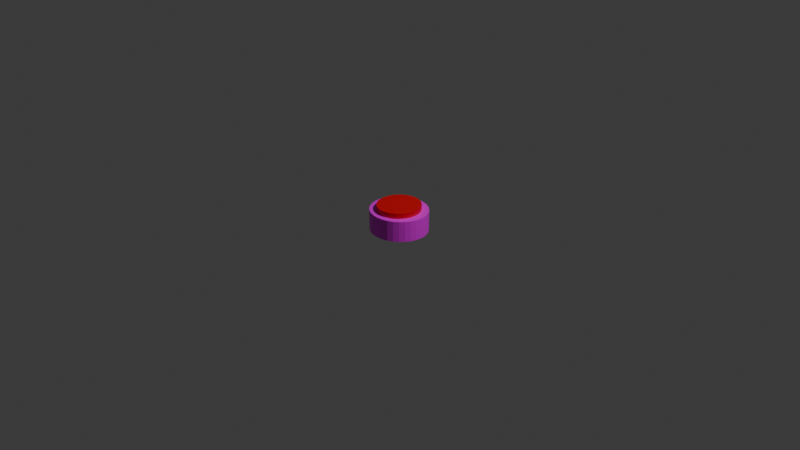 # Source: button.blend  (saved by Blender 5.2.44; exported with 4.5.12 LTS)
import bpy
from mathutils import Matrix  # noqa: F401  (used for matrix-valued properties, if any)

bpy.ops.wm.read_factory_settings(use_empty=True)
scene = bpy.context.scene
scene.name = 'Scene'

# ---- collections
col_collection = bpy.data.collections.new('Collection'); scene.collection.children.link(col_collection)

# ---- images (referenced by path relative to the original .blend; pixels are not part of the script)
import os
ASSET_DIR = os.environ.get("B2B_ASSET_DIR", "")  # directory of the original .blend (textures are referenced by path, not embedded)
HERE = os.path.dirname(os.path.abspath(__file__))  # packed textures are extracted next to this script under _unpacked/

def load_image(name, relpath, width, height, colorspace="sRGB"):
    """Load a texture the original file referenced (path relative to the .blend, or extracted next to this script)."""
    p = next((c for c in (os.path.join(HERE, relpath), os.path.join(ASSET_DIR, relpath)) if relpath and os.path.exists(c)), "")
    if p:
        img = bpy.data.images.load(p, check_existing=True)
        img.name = name
    else:  # same state as the original file: an image datablock whose file is absent (Cycles renders it pink)
        img = bpy.data.images.new(name, width, height)
        img.source = "FILE"
        img.filepath = "//" + (relpath or name)
    img.colorspace_settings.name = colorspace
    return img
img_360_f_293158288_9czq91nfbda6rkzxq1iqjwmheaqkhufh_jpg = load_image('360_F_293158288_9czq91NFbdA6rkZxQ1iQjWMHEAqKHuFH.jpg', '360_F_293158288_9czq91NFbdA6rkZxQ1iQjWMHEAqKHuFH.jpg', 1024, 1024, 'sRGB')

# ---- materials (node trees are filled in below, after node groups)
mat_material = bpy.data.materials.new('Material')
mat_material.alpha_threshold = 0.0
mat_material.use_backface_culling_lightprobe_volume = False
mat_material.roughness = 0.5
mat_material.line_color = (0.0, 0.0, 0.0, 1.0)
mat_material_001 = bpy.data.materials.new('Material.001')
mat_material_001.diffuse_color = (0.8, 0.00484, 0.001666, 1.0)

# ---- material node trees
mat_material.use_nodes = True; mat_material.node_tree.nodes.clear()
_N = mat_material.node_tree.nodes; _L = mat_material.node_tree.links
n0 = _N.new('ShaderNodeOutputMaterial'); n0.name = 'Material Output'; n0.location = (200, 100)
n1 = _N.new('ShaderNodeBsdfPrincipled'); n1.name = 'Principled BSDF'; n1.location = (-200, 100)
n1.inputs[10].default_value = 0.005
n2 = _N.new('ShaderNodeTexImage'); n2.name = 'Image Texture'; n2.location = (-490, 80)
n2.image = img_360_f_293158288_9czq91nfbda6rkzxq1iqjwmheaqkhufh_jpg
n3 = _N.new('ShaderNodeTexCoord'); n3.name = 'Texture Coordinate'; n3.location = (-915, 255)
n4 = _N.new('ShaderNodeMapping'); n4.name = 'Mapping'; n4.location = (-717, 123)
n4.inputs[3].default_value = (2.0, 2.0, 2.0)
_L.new(n1.outputs[0], n0.inputs[0])
_L.new(n2.outputs[0], n1.inputs[0])
_L.new(n3.outputs[4], n4.inputs[0])
_L.new(n4.outputs[0], n2.inputs[0])
n0.is_active_output = True
mat_material_001.use_nodes = True; mat_material_001.node_tree.nodes.clear()
_N = mat_material_001.node_tree.nodes; _L = mat_material_001.node_tree.links
n0 = _N.new('ShaderNodeBsdfPrincipled'); n0.name = 'Principled BSDF'; n0.location = (-200, 100)
n0.inputs[0].default_value = (0.8, 0.0, 0.003998, 1.0)
n0.inputs[10].default_value = 0.005
n1 = _N.new('ShaderNodeOutputMaterial'); n1.name = 'Material Output'; n1.location = (200, 100)
_L.new(n0.outputs[0], n1.inputs[0])
n1.is_active_output = True

# ---- world
world_world = bpy.data.worlds.new('World'); scene.world = world_world
world_world.use_nodes = True; world_world.node_tree.nodes.clear()
_N = world_world.node_tree.nodes; _L = world_world.node_tree.links
n0 = _N.new('ShaderNodeOutputWorld'); n0.name = 'World Output'; n0.location = (200, 100)
n1 = _N.new('ShaderNodeBackground'); n1.name = 'Background'; n1.location = (-200, 100)
n1.inputs[0].default_value = (0.05088, 0.05088, 0.05088, 1.0)
_L.new(n1.outputs[0], n0.inputs[0])
n0.is_active_output = True
world_world.color = (0.05088, 0.05088, 0.05088)
world_world.sun_shadow_jitter_overblur = 0.0

# ---- cameras
cam_camera = bpy.data.cameras.new('Camera')
cam_camera.clip_end = 100.0
cam_camera.ortho_scale = 7.314

# ---- lights
light_light = bpy.data.lights.new('Light', 'POINT')
light_light.energy = 1000.0
light_light.shadow_soft_size = 0.1

# ---- meshes
me_cube = bpy.data.meshes.new('Cube')
me_cube.from_pydata([(0.2201, -0.2092, 0.1096), (0.2201, -0.2092, -0.1096), (0.2588, -0.1643, 0.1096), (-0.06073, 0.2901, 0.1096), (0.2588, -0.1643, -0.1096), (-0.06073, 0.2901, -0.1096), (0.2876, -0.1132, 0.1096), (-0.1191, 0.2733, 0.1096), (0.2876, -0.1132, -0.1096), (-0.1191, 0.2733, -0.1096), (0.3053, -0.05771, 0.1096), (-0.1729, 0.246, 0.1096), (0.3053, -0.05771, -0.1096), (-0.1729, 0.246, -0.1096), (0.3113, 1.112e-09, 0.1096), (-0.2201, 0.2092, 0.1096), (-0.2201, 0.2092, -0.1096), (-0.2588, 0.1643, 0.1096), (-0.2588, 0.1643, -0.1096), (-0.2876, 0.1132, 0.1096), (-0.2876, 0.1132, -0.1096), (-0.3053, 0.05771, 0.1096), (0.3113, 1.112e-09, -0.1096), (-0.3053, 0.05771, -0.1096), (0.3053, 0.05771, 0.1096), (-0.3113, 1.112e-09, 0.1096), (0.3053, 0.05771, -0.1096), (-0.3113, 1.112e-09, -0.1096), (0.2876, 0.1132, 0.1096), (-0.3053, -0.05771, 0.1096), (0.2876, 0.1132, -0.1096), (-0.3053, -0.05771, -0.1096), (-0.2876, -0.1132, 0.1096), (-0.2876, -0.1132, -0.1096), (-0.2588, -0.1643, 0.1096), (-0.2588, -0.1643, -0.1096), (-0.2201, -0.2092, 0.1096), (-0.2201, -0.2092, -0.1096), (0.2588, 0.1643, 0.1096), (-0.1729, -0.246, 0.1096), (0.2588, 0.1643, -0.1096), (-0.1729, -0.246, -0.1096), (0.2201, 0.2092, 0.1096), (-0.1191, -0.2733, 0.1096), (0.2201, 0.2092, -0.1096), (-0.1191, -0.2733, -0.1096), (0.1729, 0.246, 0.1096), (-0.06073, -0.2901, 0.1096), (0.1729, 0.246, -0.1096), (-0.06073, -0.2901, -0.1096), (0.1191, 0.2733, 0.1096), (3.203e-09, -0.2958, 0.1096), (0.1191, 0.2733, -0.1096), (3.203e-09, -0.2958, -0.1096), (0.06073, 0.2901, 0.1096), (0.06073, -0.2901, 0.1096), (0.06073, 0.2901, -0.1096), (0.06073, -0.2901, -0.1096), (3.203e-09, 0.2958, 0.1096), (0.1191, -0.2733, 0.1096), (3.203e-09, 0.2958, -0.1096), (0.1191, -0.2733, -0.1096), (3.203e-09, 1.112e-09, 0.1096), (0.1729, -0.246, 0.1096), (3.203e-09, 1.112e-09, -0.1096), (0.1729, -0.246, -0.1096), (9.831e-10, -0.002315, -0.08303), (9.831e-10, -0.002315, 0.1644), (9.831e-10, 0.2303, -0.08303), (9.831e-10, 0.2303, 0.1644), (0.04421, 0.2258, -0.08303), (0.04421, 0.2258, 0.1644), (0.08672, 0.2126, -0.08303), (0.08672, 0.2126, 0.1644), (0.1259, 0.1911, -0.08303), (0.1259, 0.1911, 0.1644), (0.1602, 0.1622, -0.08303), (0.1602, 0.1622, 0.1644), (0.1884, 0.1269, -0.08303), (0.1884, 0.1269, 0.1644), (0.2094, 0.0867, -0.08303), (0.2094, 0.0867, 0.1644), (0.2223, 0.04306, -0.08303), (0.2223, 0.04306, 0.1644), (0.2266, -0.002315, -0.08303), (0.2266, -0.002315, 0.1644), (0.2223, -0.04769, -0.08303), (0.2223, -0.04769, 0.1644), (0.2094, -0.09133, -0.08303), (0.2094, -0.09133, 0.1644), (0.1884, -0.1315, -0.08303), (0.1884, -0.1315, 0.1644), (0.1602, -0.1668, -0.08303), (0.1602, -0.1668, 0.1644), (0.1259, -0.1957, -0.08303), (0.1259, -0.1957, 0.1644), (0.08672, -0.2172, -0.08303), (0.08672, -0.2172, 0.1644), (0.04421, -0.2305, -0.08303), (0.04421, -0.2305, 0.1644), (9.831e-10, -0.2349, -0.08303), (9.831e-10, -0.2349, 0.1644), (-0.04421, -0.2305, -0.08303), (-0.04421, -0.2305, 0.1644), (-0.08672, -0.2172, -0.08303), (-0.08672, -0.2172, 0.1644), (-0.1259, -0.1957, -0.08303), (-0.1259, -0.1957, 0.1644), (-0.1602, -0.1668, -0.08303), (-0.1602, -0.1668, 0.1644), (-0.1884, -0.1315, -0.08303), (-0.1884, -0.1315, 0.1644), (-0.2094, -0.09133, -0.08303), (-0.2094, -0.09133, 0.1644), (-0.2223, -0.04769, -0.08303), (-0.2223, -0.04769, 0.1644), (-0.2266, -0.002315, -0.08303), (-0.2266, -0.002315, 0.1644), (-0.2223, 0.04306, -0.08303), (-0.2223, 0.04306, 0.1644), (-0.2094, 0.0867, -0.08303), (-0.2094, 0.0867, 0.1644), (-0.1884, 0.1269, -0.08303), (-0.1884, 0.1269, 0.1644), (-0.1602, 0.1622, -0.08303), (-0.1602, 0.1622, 0.1644), (-0.1259, 0.1911, -0.08303), (-0.1259, 0.1911, 0.1644), (-0.08672, 0.2126, -0.08303), (-0.08672, 0.2126, 0.1644), (-0.04421, 0.2258, -0.08303), (-0.04421, 0.2258, 0.1644)], [], [(62, 14, 24), (62, 58, 3), (64, 35, 33), (26, 24, 14, 22), (64, 5, 60), (62, 34, 36), (30, 28, 24, 26), (9, 7, 3, 5), (64, 37, 35), (62, 24, 28), (62, 3, 7), (41, 39, 36, 37), (64, 30, 26), (64, 9, 5), (62, 36, 39), (40, 38, 28, 30), (13, 11, 7, 9), (64, 41, 37), (64, 45, 41), (62, 7, 11), (45, 43, 39, 41), (62, 39, 43), (64, 13, 9), (49, 47, 43, 45), (62, 43, 47), (16, 15, 11, 13), (64, 49, 45), (53, 51, 47, 49), (62, 11, 15), (62, 47, 51), (62, 28, 38), (64, 16, 13), (64, 53, 49), (64, 40, 30), (18, 17, 15, 16), (57, 55, 51, 53), (44, 42, 38, 40), (62, 15, 17), (62, 51, 55), (62, 38, 42), (64, 18, 16), (64, 57, 53), (64, 61, 57), (20, 19, 17, 18), (61, 59, 55, 57), (62, 55, 59), (62, 17, 19), (65, 63, 59, 61), (62, 59, 63), (64, 20, 18), (64, 65, 61), (1, 0, 63, 65), (23, 21, 19, 20), (62, 63, 0), (64, 44, 40), (62, 19, 21), (64, 1, 65), (48, 46, 42, 44), (64, 23, 20), (4, 2, 0, 1), (62, 42, 46), (27, 25, 21, 23), (62, 0, 2), (64, 48, 44), (62, 21, 25), (64, 4, 1), (52, 50, 46, 48), (64, 27, 23), (8, 6, 2, 4), (62, 46, 50), (31, 29, 25, 27), (62, 2, 6), (64, 52, 48), (62, 25, 29), (64, 8, 4), (56, 54, 50, 52), (64, 31, 27), (12, 10, 6, 8), (62, 50, 54), (33, 32, 29, 31), (62, 6, 10), (64, 56, 52), (62, 29, 32), (64, 12, 8), (60, 58, 54, 56), (64, 33, 31), (22, 14, 10, 12), (62, 54, 58), (35, 34, 32, 33), (62, 10, 14), (64, 60, 56), (62, 32, 34), (64, 22, 12), (64, 26, 22), (5, 3, 58, 60), (37, 36, 34, 35), (66, 68, 70), (67, 71, 69), (68, 69, 71, 70), (66, 70, 72), (67, 73, 71), (70, 71, 73, 72), (66, 72, 74), (67, 75, 73), (72, 73, 75, 74), (66, 74, 76), (67, 77, 75), (74, 75, 77, 76), (66, 76, 78), (67, 79, 77), (76, 77, 79, 78), (66, 78, 80), (67, 81, 79), (78, 79, 81, 80), (66, 80, 82), (67, 83, 81), (80, 81, 83, 82), (66, 82, 84), (67, 85, 83), (82, 83, 85, 84), (66, 84, 86), (67, 87, 85), (84, 85, 87, 86), (66, 86, 88), (67, 89, 87), (86, 87, 89, 88), (66, 88, 90), (67, 91, 89), (88, 89, 91, 90), (66, 90, 92), (67, 93, 91), (90, 91, 93, 92), (66, 92, 94), (67, 95, 93), (92, 93, 95, 94), (66, 94, 96), (67, 97, 95), (94, 95, 97, 96), (66, 96, 98), (67, 99, 97), (96, 97, 99, 98), (66, 98, 100), (67, 101, 99), (98, 99, 101, 100), (66, 100, 102), (67, 103, 101), (100, 101, 103, 102), (66, 102, 104), (67, 105, 103), (102, 103, 105, 104), (66, 104, 106), (67, 107, 105), (104, 105, 107, 106), (66, 106, 108), (67, 109, 107), (106, 107, 109, 108), (66, 108, 110), (67, 111, 109), (108, 109, 111, 110), (66, 110, 112), (67, 113, 111), (110, 111, 113, 112), (66, 112, 114), (67, 115, 113), (112, 113, 115, 114), (66, 114, 116), (67, 117, 115), (114, 115, 117, 116), (66, 116, 118), (67, 119, 117), (116, 117, 119, 118), (66, 118, 120), (67, 121, 119), (118, 119, 121, 120), (66, 120, 122), (67, 123, 121), (120, 121, 123, 122), (66, 122, 124), (67, 125, 123), (122, 123, 125, 124), (66, 124, 126), (67, 127, 125), (124, 125, 127, 126), (66, 126, 128), (67, 129, 127), (126, 127, 129, 128), (66, 128, 130), (67, 131, 129), (128, 129, 131, 130), (66, 130, 68), (67, 69, 131), (130, 131, 69, 68)])
me_cube.polygons.foreach_set('material_index', [0, 0, 0, 0, 0, 0, 0, 0, 0, 0, 0, 0, 0, 0, 0, 0, 0, 0, 0, 0, 0, 0, 0, 0, 0, 0, 0, 0, 0, 0, 0, 0, 0, 0, 0, 0, 0, 0, 0, 0, 0, 0, 0, 0, 0, 0, 0, 0, 0, 0, 0, 0, 0, 0, 0, 0, 0, 0, 0, 0, 0, 0, 0, 0, 0, 0, 0, 0, 0, 0, 0, 0, 0, 0, 0, 0, 0, 0, 0, 0, 0, 0, 0, 0, 0, 0, 0, 0, 0, 0, 0, 0, 0, 0, 0, 0, 1, 1, 1, 1, 1, 1, 1, 1, 1, 1, 1, 1, 1, 1, 1, 1, 1, 1, 1, 1, 1, 1, 1, 1, 1, 1, 1, 1, 1, 1, 1, 1, 1, 1, 1, 1, 1, 1, 1, 1, 1, 1, 1, 1, 1, 1, 1, 1, 1, 1, 1, 1, 1, 1, 1, 1, 1, 1, 1, 1, 1, 1, 1, 1, 1, 1, 1, 1, 1, 1, 1, 1, 1, 1, 1, 1, 1, 1, 1, 1, 1, 1, 1, 1, 1, 1, 1, 1, 1, 1, 1, 1, 1, 1, 1, 1])
_uv = me_cube.uv_layers.new(name='UVMap')
_uv.uv.foreach_set('vector', [0.25, 0.25, 0.49, 0.25, 0.4854, 0.2968, 0.25, 0.25, 0.25, 0.49, 0.2032, 0.4854, 0.75, 0.25, 0.5504, 0.1167, 0.5283, 0.1582, 1.0, 0.5, 1.0, 1.0, 0.9688, 1.0, 0.9688, 0.5, 0.75, 0.25, 0.7032, 0.4854, 0.75, 0.49, 0.25, 0.25, 0.05045, 0.1167, 0.08029, 0.08029, 0.9688, 0.5, 0.9688, 1.0, 0.9375, 1.0, 0.9375, 0.5, 0.9375, 0.5, 0.9375, 1.0, 0.9062, 1.0, 0.9062, 0.5, 0.75, 0.25, 0.5803, 0.08029, 0.5504, 0.1167, 0.25, 0.25, 0.4854, 0.2968, 0.4717, 0.3418, 0.25, 0.25, 0.2032, 0.4854, 0.1582, 0.4717, 0.9062, 0.5, 0.9062, 1.0, 0.875, 1.0, 0.875, 0.5, 0.75, 0.25, 0.9717, 0.3418, 0.9854, 0.2968, 0.75, 0.25, 0.6582, 0.4717, 0.7032, 0.4854, 0.25, 0.25, 0.08029, 0.08029, 0.1167, 0.05045, 0.875, 0.5, 0.875, 1.0, 0.8438, 1.0, 0.8438, 0.5, 0.8438, 0.5, 0.8438, 1.0, 0.8125, 1.0, 0.8125, 0.5, 0.75, 0.25, 0.6167, 0.05045, 0.5803, 0.08029, 0.75, 0.25, 0.6582, 0.02827, 0.6167, 0.05045, 0.25, 0.25, 0.1582, 0.4717, 0.1167, 0.4496, 0.8125, 0.5, 0.8125, 1.0, 0.7812, 1.0, 0.7812, 0.5, 0.25, 0.25, 0.1167, 0.05045, 0.1582, 0.02827, 0.75, 0.25, 0.6167, 0.4496, 0.6582, 0.4717, 0.7812, 0.5, 0.7812, 1.0, 0.75, 1.0, 0.75, 0.5, 0.25, 0.25, 0.1582, 0.02827, 0.2032, 0.01461, 0.75, 0.5, 0.75, 1.0, 0.7188, 1.0, 0.7188, 0.5, 0.75, 0.25, 0.7032, 0.01461, 0.6582, 0.02827, 0.7188, 0.5, 0.7188, 1.0, 0.6875, 1.0, 0.6875, 0.5, 0.25, 0.25, 0.1167, 0.4496, 0.08029, 0.4197, 0.25, 0.25, 0.2032, 0.01461, 0.25, 0.01, 0.25, 0.25, 0.4717, 0.3418, 0.4496, 0.3833, 0.75, 0.25, 0.5803, 0.4197, 0.6167, 0.4496, 0.75, 0.25, 0.75, 0.01, 0.7032, 0.01461, 0.75, 0.25, 0.9496, 0.3833, 0.9717, 0.3418, 0.6875, 0.5, 0.6875, 1.0, 0.6562, 1.0, 0.6562, 0.5, 0.6562, 0.5, 0.6562, 1.0, 0.625, 1.0, 0.625, 0.5, 0.625, 0.5, 0.625, 1.0, 0.5938, 1.0, 0.5938, 0.5, 0.25, 0.25, 0.08029, 0.4197, 0.05045, 0.3833, 0.25, 0.25, 0.25, 0.01, 0.2968, 0.01461, 0.25, 0.25, 0.4496, 0.3833, 0.4197, 0.4197, 0.75, 0.25, 0.5504, 0.3833, 0.5803, 0.4197, 0.75, 0.25, 0.7968, 0.01461, 0.75, 0.01, 0.75, 0.25, 0.8418, 0.02827, 0.7968, 0.01461, 0.5938, 0.5, 0.5938, 1.0, 0.5625, 1.0, 0.5625, 0.5, 0.5625, 0.5, 0.5625, 1.0, 0.5312, 1.0, 0.5312, 0.5, 0.25, 0.25, 0.2968, 0.01461, 0.3418, 0.02827, 0.25, 0.25, 0.05045, 0.3833, 0.02827, 0.3418, 0.5312, 0.5, 0.5312, 1.0, 0.5, 1.0, 0.5, 0.5, 0.25, 0.25, 0.3418, 0.02827, 0.3833, 0.05045, 0.75, 0.25, 0.5283, 0.3418, 0.5504, 0.3833, 0.75, 0.25, 0.8833, 0.05045, 0.8418, 0.02827, 0.5, 0.5, 0.5, 1.0, 0.4688, 1.0, 0.4688, 0.5, 0.4688, 0.5, 0.4688, 1.0, 0.4375, 1.0, 0.4375, 0.5, 0.25, 0.25, 0.3833, 0.05045, 0.4197, 0.08029, 0.75, 0.25, 0.9197, 0.4197, 0.9496, 0.3833, 0.25, 0.25, 0.02827, 0.3418, 0.01461, 0.2968, 0.75, 0.25, 0.9197, 0.08029, 0.8833, 0.05045, 0.4375, 0.5, 0.4375, 1.0, 0.4062, 1.0, 0.4062, 0.5, 0.75, 0.25, 0.5146, 0.2968, 0.5283, 0.3418, 0.4062, 0.5, 0.4062, 1.0, 0.375, 1.0, 0.375, 0.5, 0.25, 0.25, 0.4197, 0.4197, 0.3833, 0.4496, 0.375, 0.5, 0.375, 1.0, 0.3438, 1.0, 0.3438, 0.5, 0.25, 0.25, 0.4197, 0.08029, 0.4496, 0.1167, 0.75, 0.25, 0.8833, 0.4496, 0.9197, 0.4197, 0.25, 0.25, 0.01461, 0.2968, 0.01, 0.25, 0.75, 0.25, 0.9496, 0.1167, 0.9197, 0.08029, 0.3438, 0.5, 0.3438, 1.0, 0.3125, 1.0, 0.3125, 0.5, 0.75, 0.25, 0.51, 0.25, 0.5146, 0.2968, 0.3125, 0.5, 0.3125, 1.0, 0.2812, 1.0, 0.2812, 0.5, 0.25, 0.25, 0.3833, 0.4496, 0.3418, 0.4717, 0.2812, 0.5, 0.2812, 1.0, 0.25, 1.0, 0.25, 0.5, 0.25, 0.25, 0.4496, 0.1167, 0.4717, 0.1582, 0.75, 0.25, 0.8418, 0.4717, 0.8833, 0.4496, 0.25, 0.25, 0.01, 0.25, 0.01461, 0.2032, 0.75, 0.25, 0.9717, 0.1582, 0.9496, 0.1167, 0.25, 0.5, 0.25, 1.0, 0.2188, 1.0, 0.2188, 0.5, 0.75, 0.25, 0.5146, 0.2032, 0.51, 0.25, 0.2188, 0.5, 0.2188, 1.0, 0.1875, 1.0, 0.1875, 0.5, 0.25, 0.25, 0.3418, 0.4717, 0.2968, 0.4854, 0.1875, 0.5, 0.1875, 1.0, 0.1562, 1.0, 0.1562, 0.5, 0.25, 0.25, 0.4717, 0.1582, 0.4854, 0.2032, 0.75, 0.25, 0.7968, 0.4854, 0.8418, 0.4717, 0.25, 0.25, 0.01461, 0.2032, 0.02827, 0.1582, 0.75, 0.25, 0.9854, 0.2032, 0.9717, 0.1582, 0.1562, 0.5, 0.1562, 1.0, 0.125, 1.0, 0.125, 0.5, 0.75, 0.25, 0.5283, 0.1582, 0.5146, 0.2032, 0.125, 0.5, 0.125, 1.0, 0.09375, 1.0, 0.09375, 0.5, 0.25, 0.25, 0.2968, 0.4854, 0.25, 0.49, 0.09375, 0.5, 0.09375, 1.0, 0.0625, 1.0, 0.0625, 0.5, 0.25, 0.25, 0.4854, 0.2032, 0.49, 0.25, 0.75, 0.25, 0.75, 0.49, 0.7968, 0.4854, 0.25, 0.25, 0.02827, 0.1582, 0.05045, 0.1167, 0.75, 0.25, 0.99, 0.25, 0.9854, 0.2032, 0.75, 0.25, 0.9854, 0.2968, 0.99, 0.25, 0.0625, 0.5, 0.0625, 1.0, 0.03125, 1.0, 0.03125, 0.5, 0.03125, 0.5, 0.03125, 1.0, 0.0, 1.0, 0.0, 0.5, 0.75, 0.25, 0.75, 0.49, 0.7968, 0.4854, 0.25, 0.25, 0.2968, 0.4854, 0.25, 0.49, 1.0, 0.5, 1.0, 1.0, 0.9688, 1.0, 0.9688, 0.5, 0.75, 0.25, 0.7968, 0.4854, 0.8418, 0.4717, 0.25, 0.25, 0.3418, 0.4717, 0.2968, 0.4854, 0.9688, 0.5, 0.9688, 1.0, 0.9375, 1.0, 0.9375, 0.5, 0.75, 0.25, 0.8418, 0.4717, 0.8833, 0.4496, 0.25, 0.25, 0.3833, 0.4496, 0.3418, 0.4717, 0.9375, 0.5, 0.9375, 1.0, 0.9062, 1.0, 0.9062, 0.5, 0.75, 0.25, 0.8833, 0.4496, 0.9197, 0.4197, 0.25, 0.25, 0.4197, 0.4197, 0.3833, 0.4496, 0.9062, 0.5, 0.9062, 1.0, 0.875, 1.0, 0.875, 0.5, 0.75, 0.25, 0.9197, 0.4197, 0.9496, 0.3833, 0.25, 0.25, 0.4496, 0.3833, 0.4197, 0.4197, 0.875, 0.5, 0.875, 1.0, 0.8438, 1.0, 0.8438, 0.5, 0.75, 0.25, 0.9496, 0.3833, 0.9717, 0.3418, 0.25, 0.25, 0.4717, 0.3418, 0.4496, 0.3833, 0.8438, 0.5, 0.8438, 1.0, 0.8125, 1.0, 0.8125, 0.5, 0.75, 0.25, 0.9717, 0.3418, 0.9854, 0.2968, 0.25, 0.25, 0.4854, 0.2968, 0.4717, 0.3418, 0.8125, 0.5, 0.8125, 1.0, 0.7812, 1.0, 0.7812, 0.5, 0.75, 0.25, 0.9854, 0.2968, 0.99, 0.25, 0.25, 0.25, 0.49, 0.25, 0.4854, 0.2968, 0.7812, 0.5, 0.7812, 1.0, 0.75, 1.0, 0.75, 0.5, 0.75, 0.25, 0.99, 0.25, 0.9854, 0.2032, 0.25, 0.25, 0.4854, 0.2032, 0.49, 0.25, 0.75, 0.5, 0.75, 1.0, 0.7188, 1.0, 0.7188, 0.5, 0.75, 0.25, 0.9854, 0.2032, 0.9717, 0.1582, 0.25, 0.25, 0.4717, 0.1582, 0.4854, 0.2032, 0.7188, 0.5, 0.7188, 1.0, 0.6875, 1.0, 0.6875, 0.5, 0.75, 0.25, 0.9717, 0.1582, 0.9496, 0.1167, 0.25, 0.25, 0.4496, 0.1167, 0.4717, 0.1582, 0.6875, 0.5, 0.6875, 1.0, 0.6562, 1.0, 0.6562, 0.5, 0.75, 0.25, 0.9496, 0.1167, 0.9197, 0.08029, 0.25, 0.25, 0.4197, 0.08029, 0.4496, 0.1167, 0.6562, 0.5, 0.6562, 1.0, 0.625, 1.0, 0.625, 0.5, 0.75, 0.25, 0.9197, 0.08029, 0.8833, 0.05045, 0.25, 0.25, 0.3833, 0.05045, 0.4197, 0.08029, 0.625, 0.5, 0.625, 1.0, 0.5938, 1.0, 0.5938, 0.5, 0.75, 0.25, 0.8833, 0.05045, 0.8418, 0.02827, 0.25, 0.25, 0.3418, 0.02827, 0.3833, 0.05045, 0.5938, 0.5, 0.5938, 1.0, 0.5625, 1.0, 0.5625, 0.5, 0.75, 0.25, 0.8418, 0.02827, 0.7968, 0.01461, 0.25, 0.25, 0.2968, 0.01461, 0.3418, 0.02827, 0.5625, 0.5, 0.5625, 1.0, 0.5312, 1.0, 0.5312, 0.5, 0.75, 0.25, 0.7968, 0.01461, 0.75, 0.01, 0.25, 0.25, 0.25, 0.01, 0.2968, 0.01461, 0.5312, 0.5, 0.5312, 1.0, 0.5, 1.0, 0.5, 0.5, 0.75, 0.25, 0.75, 0.01, 0.7032, 0.01461, 0.25, 0.25, 0.2032, 0.01461, 0.25, 0.01, 0.5, 0.5, 0.5, 1.0, 0.4688, 1.0, 0.4688, 0.5, 0.75, 0.25, 0.7032, 0.01461, 0.6582, 0.02827, 0.25, 0.25, 0.1582, 0.02827, 0.2032, 0.01461, 0.4688, 0.5, 0.4688, 1.0, 0.4375, 1.0, 0.4375, 0.5, 0.75, 0.25, 0.6582, 0.02827, 0.6167, 0.05045, 0.25, 0.25, 0.1167, 0.05045, 0.1582, 0.02827, 0.4375, 0.5, 0.4375, 1.0, 0.4062, 1.0, 0.4062, 0.5, 0.75, 0.25, 0.6167, 0.05045, 0.5803, 0.08029, 0.25, 0.25, 0.08029, 0.08029, 0.1167, 0.05045, 0.4062, 0.5, 0.4062, 1.0, 0.375, 1.0, 0.375, 0.5, 0.75, 0.25, 0.5803, 0.08029, 0.5504, 0.1167, 0.25, 0.25, 0.05045, 0.1167, 0.08029, 0.08029, 0.375, 0.5, 0.375, 1.0, 0.3438, 1.0, 0.3438, 0.5, 0.75, 0.25, 0.5504, 0.1167, 0.5283, 0.1582, 0.25, 0.25, 0.02827, 0.1582, 0.05045, 0.1167, 0.3438, 0.5, 0.3438, 1.0, 0.3125, 1.0, 0.3125, 0.5, 0.75, 0.25, 0.5283, 0.1582, 0.5146, 0.2032, 0.25, 0.25, 0.01461, 0.2032, 0.02827, 0.1582, 0.3125, 0.5, 0.3125, 1.0, 0.2812, 1.0, 0.2812, 0.5, 0.75, 0.25, 0.5146, 0.2032, 0.51, 0.25, 0.25, 0.25, 0.01, 0.25, 0.01461, 0.2032, 0.2812, 0.5, 0.2812, 1.0, 0.25, 1.0, 0.25, 0.5, 0.75, 0.25, 0.51, 0.25, 0.5146, 0.2968, 0.25, 0.25, 0.01461, 0.2968, 0.01, 0.25, 0.25, 0.5, 0.25, 1.0, 0.2188, 1.0, 0.2188, 0.5, 0.75, 0.25, 0.5146, 0.2968, 0.5283, 0.3418, 0.25, 0.25, 0.02827, 0.3418, 0.01461, 0.2968, 0.2188, 0.5, 0.2188, 1.0, 0.1875, 1.0, 0.1875, 0.5, 0.75, 0.25, 0.5283, 0.3418, 0.5504, 0.3833, 0.25, 0.25, 0.05045, 0.3833, 0.02827, 0.3418, 0.1875, 0.5, 0.1875, 1.0, 0.1562, 1.0, 0.1562, 0.5, 0.75, 0.25, 0.5504, 0.3833, 0.5803, 0.4197, 0.25, 0.25, 0.08029, 0.4197, 0.05045, 0.3833, 0.1562, 0.5, 0.1562, 1.0, 0.125, 1.0, 0.125, 0.5, 0.75, 0.25, 0.5803, 0.4197, 0.6167, 0.4496, 0.25, 0.25, 0.1167, 0.4496, 0.08029, 0.4197, 0.125, 0.5, 0.125, 1.0, 0.09375, 1.0, 0.09375, 0.5, 0.75, 0.25, 0.6167, 0.4496, 0.6582, 0.4717, 0.25, 0.25, 0.1582, 0.4717, 0.1167, 0.4496, 0.09375, 0.5, 0.09375, 1.0, 0.0625, 1.0, 0.0625, 0.5, 0.75, 0.25, 0.6582, 0.4717, 0.7032, 0.4854, 0.25, 0.25, 0.2032, 0.4854, 0.1582, 0.4717, 0.0625, 0.5, 0.0625, 1.0, 0.03125, 1.0, 0.03125, 0.5, 0.75, 0.25, 0.7032, 0.4854, 0.75, 0.49, 0.25, 0.25, 0.25, 0.49, 0.2032, 0.4854, 0.03125, 0.5, 0.03125, 1.0, 0.0, 1.0, 0.0, 0.5])
me_cube.materials.append(mat_material)
me_cube.materials.append(mat_material_001)
me_cube.use_mirror_vertex_groups = False
me_cube.update()

# ---- objects
ob_cube = bpy.data.objects.new('Cube', me_cube)
ob_light = bpy.data.objects.new('Light', light_light)
ob_camera = bpy.data.objects.new('Camera', cam_camera)

# ---- transforms, parenting, visibility, modifiers, constraints
ob_cube.location = (0.0, 0.0, 0.0)
ob_cube.lock_rotations_4d = False
ob_cube.empty_display_type = 'ARROWS'
ob_cube.lineart.crease_threshold = 0.0
ob_light.location = (4.076, 1.005, 5.904)
ob_light.rotation_euler = (0.6503, 0.05522, 1.866)
ob_light.lock_rotations_4d = False
ob_light.empty_display_type = 'ARROWS'
ob_light.color = (0.0, 0.0, 0.0, 0.0)
ob_light.lineart.crease_threshold = 0.0
ob_camera.location = (7.359, -6.926, 4.958)
ob_camera.rotation_euler = (1.109, 0.0, 0.8149)
ob_camera.lock_rotations_4d = False
ob_camera.empty_display_type = 'ARROWS'
ob_camera.color = (0.0, 0.0, 0.0, 0.0)
ob_camera.display_type = 'WIRE'
ob_camera.lineart.crease_threshold = 0.0

# ---- collection membership
col_collection.objects.link(ob_cube)
col_collection.objects.link(ob_light)
col_collection.objects.link(ob_camera)

# ---- scene / render settings (as saved in the file)
scene.camera = ob_camera
scene.frame_start = 1; scene.frame_end = 250; scene.frame_set(0)
scene.render.engine = 'BLENDER_EEVEE_NEXT'
scene.render.bake_bias = 0.0
scene.render.bake_samples = 0
scene.render.compositor_device = 'GPU'
scene.eevee.use_volume_custom_range = False
scene.eevee.fast_gi_thickness_near = 0.1
scene.eevee.fast_gi_thickness_far = 0.0
scene.eevee.ray_tracing_options.screen_trace_thickness = 0.1
bpy.context.view_layer.update()
